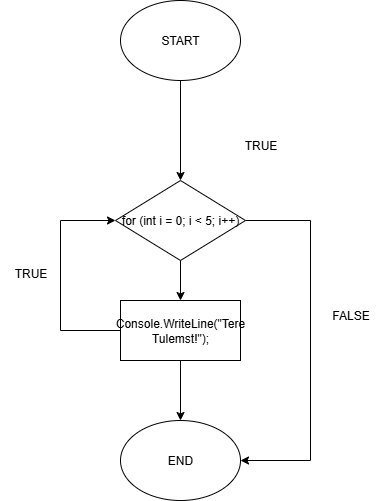

The diagram above was exported from draw.io. Its source (the exported page's mxGraphModel, read from the mxfile embedded in the PNG):
<mxGraphModel dx="784" dy="1185" grid="1" gridSize="10" guides="1" tooltips="1" connect="1" arrows="1" fold="1" page="1" pageScale="1" pageWidth="827" pageHeight="1169" math="0" shadow="0">
  <root>
    <mxCell id="0" />
    <mxCell id="1" parent="0" />
    <mxCell id="8huZbqU_o1P8K9txQ0BC-32" style="edgeStyle=orthogonalEdgeStyle;rounded=0;orthogonalLoop=1;jettySize=auto;html=1;" edge="1" parent="1" source="8huZbqU_o1P8K9txQ0BC-14">
      <mxGeometry relative="1" as="geometry">
        <mxPoint x="400" y="280" as="targetPoint" />
      </mxGeometry>
    </mxCell>
    <mxCell id="8huZbqU_o1P8K9txQ0BC-14" value="START" style="ellipse;whiteSpace=wrap;html=1;" vertex="1" parent="1">
      <mxGeometry x="340" y="100" width="120" height="80" as="geometry" />
    </mxCell>
    <mxCell id="8huZbqU_o1P8K9txQ0BC-28" style="edgeStyle=orthogonalEdgeStyle;rounded=0;orthogonalLoop=1;jettySize=auto;html=1;exitX=1;exitY=0.5;exitDx=0;exitDy=0;entryX=1;entryY=0.5;entryDx=0;entryDy=0;" edge="1" parent="1" source="8huZbqU_o1P8K9txQ0BC-22">
      <mxGeometry relative="1" as="geometry">
        <mxPoint x="460" y="540" as="targetPoint" />
        <Array as="points">
          <mxPoint x="650" y="680" />
          <mxPoint x="650" y="540" />
        </Array>
      </mxGeometry>
    </mxCell>
    <mxCell id="8huZbqU_o1P8K9txQ0BC-27" value="END" style="ellipse;whiteSpace=wrap;html=1;" vertex="1" parent="1">
      <mxGeometry x="340" y="520" width="120" height="80" as="geometry" />
    </mxCell>
    <mxCell id="8huZbqU_o1P8K9txQ0BC-35" style="edgeStyle=orthogonalEdgeStyle;rounded=0;orthogonalLoop=1;jettySize=auto;html=1;" edge="1" parent="1" source="8huZbqU_o1P8K9txQ0BC-33" target="8huZbqU_o1P8K9txQ0BC-34">
      <mxGeometry relative="1" as="geometry" />
    </mxCell>
    <mxCell id="8huZbqU_o1P8K9txQ0BC-46" style="edgeStyle=orthogonalEdgeStyle;rounded=0;orthogonalLoop=1;jettySize=auto;html=1;exitX=1;exitY=0.5;exitDx=0;exitDy=0;entryX=1;entryY=0.5;entryDx=0;entryDy=0;" edge="1" parent="1" source="8huZbqU_o1P8K9txQ0BC-33" target="8huZbqU_o1P8K9txQ0BC-27">
      <mxGeometry relative="1" as="geometry">
        <mxPoint x="520" y="580" as="targetPoint" />
        <Array as="points">
          <mxPoint x="530" y="320" />
          <mxPoint x="530" y="560" />
        </Array>
      </mxGeometry>
    </mxCell>
    <mxCell id="8huZbqU_o1P8K9txQ0BC-33" value="for (int i = 0; i &amp;lt; 5; i++)" style="rhombus;whiteSpace=wrap;html=1;" vertex="1" parent="1">
      <mxGeometry x="335" y="280" width="130" height="80" as="geometry" />
    </mxCell>
    <mxCell id="8huZbqU_o1P8K9txQ0BC-36" style="edgeStyle=orthogonalEdgeStyle;rounded=0;orthogonalLoop=1;jettySize=auto;html=1;entryX=0.5;entryY=0;entryDx=0;entryDy=0;" edge="1" parent="1" source="8huZbqU_o1P8K9txQ0BC-34" target="8huZbqU_o1P8K9txQ0BC-27">
      <mxGeometry relative="1" as="geometry" />
    </mxCell>
    <mxCell id="8huZbqU_o1P8K9txQ0BC-43" style="edgeStyle=orthogonalEdgeStyle;rounded=0;orthogonalLoop=1;jettySize=auto;html=1;exitX=0;exitY=0.5;exitDx=0;exitDy=0;entryX=0;entryY=0.5;entryDx=0;entryDy=0;" edge="1" parent="1" source="8huZbqU_o1P8K9txQ0BC-34" target="8huZbqU_o1P8K9txQ0BC-33">
      <mxGeometry relative="1" as="geometry">
        <mxPoint x="290" y="310" as="targetPoint" />
        <Array as="points">
          <mxPoint x="280" y="430" />
          <mxPoint x="280" y="320" />
        </Array>
      </mxGeometry>
    </mxCell>
    <mxCell id="8huZbqU_o1P8K9txQ0BC-34" value="Console.WriteLine(&quot;Tere Tulemst!&quot;);" style="rounded=0;whiteSpace=wrap;html=1;" vertex="1" parent="1">
      <mxGeometry x="340" y="400" width="120" height="60" as="geometry" />
    </mxCell>
    <mxCell id="8huZbqU_o1P8K9txQ0BC-38" value="FALSE" style="text;html=1;align=center;verticalAlign=middle;resizable=0;points=[];autosize=1;strokeColor=none;fillColor=none;" vertex="1" parent="1">
      <mxGeometry x="540" y="400" width="60" height="30" as="geometry" />
    </mxCell>
    <mxCell id="8huZbqU_o1P8K9txQ0BC-39" value="TRUE" style="text;html=1;align=center;verticalAlign=middle;resizable=0;points=[];autosize=1;strokeColor=none;fillColor=none;" vertex="1" parent="1">
      <mxGeometry x="220" y="358" width="60" height="30" as="geometry" />
    </mxCell>
    <mxCell id="8huZbqU_o1P8K9txQ0BC-47" value="TRUE" style="text;html=1;align=center;verticalAlign=middle;resizable=0;points=[];autosize=1;strokeColor=none;fillColor=none;" vertex="1" parent="1">
      <mxGeometry x="450" y="230" width="60" height="30" as="geometry" />
    </mxCell>
  </root>
</mxGraphModel>